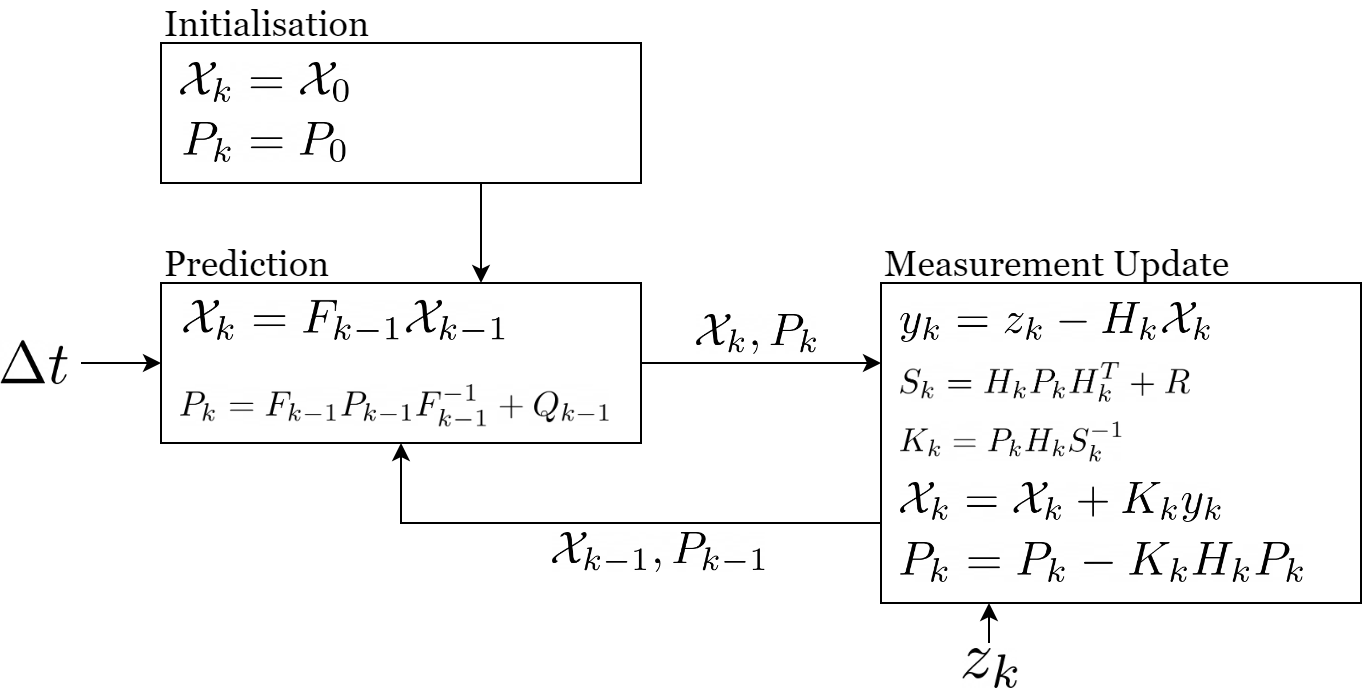

The diagram above was exported from draw.io. Its source (the exported page's mxGraphModel, read from the mxfile embedded in the PNG):
<mxGraphModel dx="1674" dy="836" grid="1" gridSize="10" guides="1" tooltips="1" connect="1" arrows="1" fold="1" page="1" pageScale="1" pageWidth="827" pageHeight="1169" math="0" shadow="0">
  <root>
    <mxCell id="0" />
    <mxCell id="1" parent="0" />
    <mxCell id="t5EIZiG2oOQZ73ChpeEL-11" style="edgeStyle=orthogonalEdgeStyle;rounded=0;orthogonalLoop=1;jettySize=auto;html=1;" edge="1" parent="1" source="MJzPq7zeocchDsyE4FMD-7" target="MJzPq7zeocchDsyE4FMD-16">
      <mxGeometry relative="1" as="geometry">
        <Array as="points">
          <mxPoint x="600" y="140" />
          <mxPoint x="600" y="140" />
        </Array>
      </mxGeometry>
    </mxCell>
    <mxCell id="MJzPq7zeocchDsyE4FMD-7" value="" style="rounded=0;whiteSpace=wrap;html=1;" parent="1" vertex="1">
      <mxGeometry x="440" y="40" width="240" height="70" as="geometry" />
    </mxCell>
    <mxCell id="MJzPq7zeocchDsyE4FMD-8" value="&lt;font style=&quot;font-size: 18px;&quot; face=&quot;Georgia&quot;&gt;Initialisation&lt;/font&gt;" style="text;html=1;align=left;verticalAlign=middle;whiteSpace=wrap;rounded=0;" parent="1" vertex="1">
      <mxGeometry x="440" y="20" width="120" height="20" as="geometry" />
    </mxCell>
    <mxCell id="t5EIZiG2oOQZ73ChpeEL-8" style="edgeStyle=orthogonalEdgeStyle;rounded=0;orthogonalLoop=1;jettySize=auto;html=1;entryX=0;entryY=0.25;entryDx=0;entryDy=0;" edge="1" parent="1" source="MJzPq7zeocchDsyE4FMD-16" target="MJzPq7zeocchDsyE4FMD-20">
      <mxGeometry relative="1" as="geometry" />
    </mxCell>
    <mxCell id="MJzPq7zeocchDsyE4FMD-16" value="" style="rounded=0;whiteSpace=wrap;html=1;" parent="1" vertex="1">
      <mxGeometry x="440" y="160" width="240" height="80" as="geometry" />
    </mxCell>
    <mxCell id="MJzPq7zeocchDsyE4FMD-17" value="&lt;font style=&quot;font-size: 18px;&quot; face=&quot;Georgia&quot;&gt;Prediction&lt;/font&gt;" style="text;html=1;align=left;verticalAlign=middle;whiteSpace=wrap;rounded=0;" parent="1" vertex="1">
      <mxGeometry x="440" y="140" width="120" height="20" as="geometry" />
    </mxCell>
    <mxCell id="t5EIZiG2oOQZ73ChpeEL-6" style="edgeStyle=orthogonalEdgeStyle;rounded=0;orthogonalLoop=1;jettySize=auto;html=1;entryX=0.5;entryY=1;entryDx=0;entryDy=0;" edge="1" parent="1" source="MJzPq7zeocchDsyE4FMD-20" target="MJzPq7zeocchDsyE4FMD-16">
      <mxGeometry relative="1" as="geometry">
        <Array as="points">
          <mxPoint x="560" y="280" />
        </Array>
      </mxGeometry>
    </mxCell>
    <mxCell id="MJzPq7zeocchDsyE4FMD-20" value="" style="rounded=0;whiteSpace=wrap;html=1;movable=0;resizable=0;rotatable=0;deletable=0;editable=0;locked=1;connectable=0;" parent="1" vertex="1">
      <mxGeometry x="800" y="160" width="240" height="160" as="geometry" />
    </mxCell>
    <mxCell id="MJzPq7zeocchDsyE4FMD-21" value="&lt;font style=&quot;font-size: 18px;&quot; face=&quot;Georgia&quot;&gt;Measurement Update&lt;/font&gt;" style="text;html=1;align=left;verticalAlign=middle;whiteSpace=wrap;rounded=0;movable=0;resizable=0;rotatable=0;deletable=0;editable=0;locked=1;connectable=0;" parent="1" vertex="1">
      <mxGeometry x="800" y="140" width="200" height="20" as="geometry" />
    </mxCell>
    <mxCell id="MJzPq7zeocchDsyE4FMD-55" value="" style="shape=image;verticalLabelPosition=bottom;labelBackgroundColor=default;verticalAlign=top;aspect=fixed;imageAspect=0;image=https://www.latex2png.com/pngs/c02886be523f3beae1f8fc31ce2ca52a.png;" parent="1" vertex="1">
      <mxGeometry x="360" y="188.97000000000003" width="34" height="22.06" as="geometry" />
    </mxCell>
    <mxCell id="MJzPq7zeocchDsyE4FMD-74" value="" style="shape=image;verticalLabelPosition=bottom;labelBackgroundColor=default;verticalAlign=top;aspect=fixed;imageAspect=0;image=https://www.latex2png.com/pngs/ef122833dce4502386135c783a679933.png;movable=0;resizable=0;rotatable=0;deletable=0;editable=0;locked=1;connectable=0;" parent="1" vertex="1">
      <mxGeometry x="810" y="200" width="145" height="19.82" as="geometry" />
    </mxCell>
    <mxCell id="MJzPq7zeocchDsyE4FMD-76" value="" style="shape=image;verticalLabelPosition=bottom;labelBackgroundColor=default;verticalAlign=top;aspect=fixed;imageAspect=0;image=https://www.latex2png.com/pngs/df32eb44fae563ecc1d56af2f15dc916.png;movable=0;resizable=0;rotatable=0;deletable=0;editable=0;locked=1;connectable=0;" parent="1" vertex="1">
      <mxGeometry x="810" y="170" width="154.86" height="20" as="geometry" />
    </mxCell>
    <mxCell id="MJzPq7zeocchDsyE4FMD-77" value="" style="shape=image;verticalLabelPosition=bottom;labelBackgroundColor=default;verticalAlign=top;aspect=fixed;imageAspect=0;image=https://www.latex2png.com/pngs/7d2c1bece1cf354a134afb8f9ca9fede.png;movable=0;resizable=0;rotatable=0;deletable=0;editable=0;locked=1;connectable=0;" parent="1" vertex="1">
      <mxGeometry x="810" y="229.72000000000003" width="110.69" height="20" as="geometry" />
    </mxCell>
    <mxCell id="MJzPq7zeocchDsyE4FMD-78" value="" style="shape=image;verticalLabelPosition=bottom;labelBackgroundColor=default;verticalAlign=top;aspect=fixed;imageAspect=0;image=https://www.latex2png.com/pngs/b6f81f91b2cd168ff73ed2373db5b154.png;movable=0;resizable=0;rotatable=0;deletable=0;editable=0;locked=1;connectable=0;" parent="1" vertex="1">
      <mxGeometry x="810" y="260" width="160.27" height="20" as="geometry" />
    </mxCell>
    <mxCell id="MJzPq7zeocchDsyE4FMD-79" value="" style="shape=image;verticalLabelPosition=bottom;labelBackgroundColor=default;verticalAlign=top;aspect=fixed;imageAspect=0;image=https://www.latex2png.com/pngs/fcb0745f00d7847c1f88ce8a5d191213.png;movable=0;resizable=0;rotatable=0;deletable=0;editable=0;locked=1;connectable=0;" parent="1" vertex="1">
      <mxGeometry x="810" y="290" width="201.43" height="20" as="geometry" />
    </mxCell>
    <mxCell id="MJzPq7zeocchDsyE4FMD-83" value="" style="shape=image;verticalLabelPosition=bottom;labelBackgroundColor=default;verticalAlign=top;aspect=fixed;imageAspect=0;image=https://www.latex2png.com/pngs/41ca81aadc0c611b8cf0c8bcf706c8b7.png;" parent="1" vertex="1">
      <mxGeometry x="450" y="50" width="84.29" height="20" as="geometry" />
    </mxCell>
    <mxCell id="MJzPq7zeocchDsyE4FMD-84" value="" style="shape=image;verticalLabelPosition=bottom;labelBackgroundColor=default;verticalAlign=top;aspect=fixed;imageAspect=0;image=https://www.latex2png.com/pngs/616e4a08e88b322f7cbf9e71a16b70e7.png;" parent="1" vertex="1">
      <mxGeometry x="451.57000000000005" y="80" width="81.14" height="20" as="geometry" />
    </mxCell>
    <mxCell id="MJzPq7zeocchDsyE4FMD-157" value="" style="shape=image;verticalLabelPosition=bottom;labelBackgroundColor=default;verticalAlign=top;aspect=fixed;imageAspect=0;image=https://www.latex2png.com/pngs/b050f580ff40c21b84dd72f88081281d.png;" parent="1" vertex="1">
      <mxGeometry x="451.57" y="168.97000000000003" width="160.57" height="20" as="geometry" />
    </mxCell>
    <mxCell id="MJzPq7zeocchDsyE4FMD-158" value="" style="shape=image;verticalLabelPosition=bottom;labelBackgroundColor=default;verticalAlign=top;aspect=fixed;imageAspect=0;image=https://www.latex2png.com/pngs/4d70516f46299df1fbe035419f4fcf4c.png;" parent="1" vertex="1">
      <mxGeometry x="450" y="211.02999999999997" width="214.34" height="21.14" as="geometry" />
    </mxCell>
    <mxCell id="t5EIZiG2oOQZ73ChpeEL-7" value="" style="shape=image;verticalLabelPosition=bottom;labelBackgroundColor=default;verticalAlign=top;aspect=fixed;imageAspect=0;image=https://www.latex2png.com/pngs/76e00efbffb71ac40141374af33eea83.png;" vertex="1" parent="1">
      <mxGeometry x="636" y="285" width="106.3" height="20" as="geometry" />
    </mxCell>
    <mxCell id="t5EIZiG2oOQZ73ChpeEL-9" value="" style="shape=image;verticalLabelPosition=bottom;labelBackgroundColor=default;verticalAlign=top;aspect=fixed;imageAspect=0;image=https://www.latex2png.com/pngs/2e0990c465e15b9928810f5e2a6f895c.png;" vertex="1" parent="1">
      <mxGeometry x="708" y="176" width="60" height="20" as="geometry" />
    </mxCell>
    <mxCell id="t5EIZiG2oOQZ73ChpeEL-19" value="" style="shape=image;verticalLabelPosition=bottom;labelBackgroundColor=default;verticalAlign=top;aspect=fixed;imageAspect=0;image=https://www.latex2png.com/pngs/8abe555f57da98062083c493a924ad94.png;" vertex="1" parent="1">
      <mxGeometry x="841" y="343" width="27.6" height="20" as="geometry" />
    </mxCell>
    <mxCell id="t5EIZiG2oOQZ73ChpeEL-23" value="" style="endArrow=classic;html=1;rounded=0;" edge="1" parent="1">
      <mxGeometry width="50" height="50" relative="1" as="geometry">
        <mxPoint x="854" y="340" as="sourcePoint" />
        <mxPoint x="854" y="320" as="targetPoint" />
      </mxGeometry>
    </mxCell>
    <mxCell id="t5EIZiG2oOQZ73ChpeEL-24" value="" style="endArrow=classic;html=1;rounded=0;entryX=0;entryY=0.5;entryDx=0;entryDy=0;" edge="1" parent="1" target="MJzPq7zeocchDsyE4FMD-16">
      <mxGeometry width="50" height="50" relative="1" as="geometry">
        <mxPoint x="400" y="200" as="sourcePoint" />
        <mxPoint x="450" y="190" as="targetPoint" />
      </mxGeometry>
    </mxCell>
  </root>
</mxGraphModel>